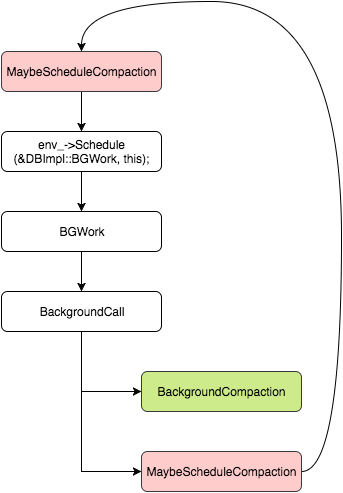

The diagram above was exported from draw.io. Its source (the exported page's mxGraphModel, read from the mxfile embedded in the PNG):
<mxGraphModel dx="790" dy="456" grid="1" gridSize="10" guides="1" tooltips="1" connect="1" arrows="1" fold="1" page="1" pageScale="1" pageWidth="826" pageHeight="1169" background="#ffffff" math="0" shadow="0">
  <root>
    <mxCell id="0" />
    <mxCell id="1" parent="0" />
    <mxCell id="11" style="edgeStyle=none;rounded=0;html=1;exitX=0.5;exitY=1;entryX=0.5;entryY=0;jettySize=auto;orthogonalLoop=1;" edge="1" parent="1" source="2" target="4">
      <mxGeometry relative="1" as="geometry" />
    </mxCell>
    <mxCell id="2" value="MaybeScheduleCompaction" style="rounded=1;whiteSpace=wrap;html=1;fillColor=#ffcccc;strokeColor=#36393d;" vertex="1" parent="1">
      <mxGeometry x="100" y="80" width="160" height="40" as="geometry" />
    </mxCell>
    <mxCell id="12" style="edgeStyle=none;rounded=0;html=1;exitX=0.5;exitY=1;entryX=0.5;entryY=0;jettySize=auto;orthogonalLoop=1;" edge="1" parent="1" source="4" target="5">
      <mxGeometry relative="1" as="geometry" />
    </mxCell>
    <mxCell id="4" value="env_-&amp;gt;Schedule&lt;div&gt;(&amp;amp;DBImpl::BGWork, this);&lt;/div&gt;" style="rounded=1;whiteSpace=wrap;html=1;" vertex="1" parent="1">
      <mxGeometry x="100" y="160" width="160" height="40" as="geometry" />
    </mxCell>
    <mxCell id="13" style="edgeStyle=none;rounded=0;html=1;exitX=0.5;exitY=1;entryX=0.5;entryY=0;jettySize=auto;orthogonalLoop=1;" edge="1" parent="1" source="5" target="7">
      <mxGeometry relative="1" as="geometry" />
    </mxCell>
    <mxCell id="5" value="BGWork" style="rounded=1;whiteSpace=wrap;html=1;" vertex="1" parent="1">
      <mxGeometry x="100" y="240" width="160" height="40" as="geometry" />
    </mxCell>
    <mxCell id="15" style="edgeStyle=orthogonalEdgeStyle;rounded=0;html=1;exitX=0.5;exitY=1;entryX=0;entryY=0.5;jettySize=auto;orthogonalLoop=1;" edge="1" parent="1" source="7" target="8">
      <mxGeometry relative="1" as="geometry" />
    </mxCell>
    <mxCell id="16" style="edgeStyle=orthogonalEdgeStyle;rounded=0;html=1;exitX=0.5;exitY=1;entryX=0;entryY=0.5;jettySize=auto;orthogonalLoop=1;" edge="1" parent="1" source="7" target="9">
      <mxGeometry relative="1" as="geometry" />
    </mxCell>
    <mxCell id="7" value="BackgroundCall" style="rounded=1;whiteSpace=wrap;html=1;" vertex="1" parent="1">
      <mxGeometry x="100" y="320" width="160" height="40" as="geometry" />
    </mxCell>
    <mxCell id="8" value="BackgroundCompaction" style="rounded=1;whiteSpace=wrap;html=1;fillColor=#cdeb8b;strokeColor=#36393d;" vertex="1" parent="1">
      <mxGeometry x="240" y="400" width="160" height="40" as="geometry" />
    </mxCell>
    <mxCell id="17" style="edgeStyle=orthogonalEdgeStyle;curved=1;rounded=0;html=1;exitX=1;exitY=0.5;entryX=0.5;entryY=0;jettySize=auto;orthogonalLoop=1;" edge="1" parent="1" source="9" target="2">
      <mxGeometry relative="1" as="geometry">
        <Array as="points">
          <mxPoint x="440" y="500" />
          <mxPoint x="440" y="30" />
          <mxPoint x="180" y="30" />
        </Array>
      </mxGeometry>
    </mxCell>
    <mxCell id="9" value="MaybeScheduleCompaction" style="rounded=1;whiteSpace=wrap;html=1;fillColor=#ffcccc;strokeColor=#36393d;" vertex="1" parent="1">
      <mxGeometry x="240" y="480" width="160" height="40" as="geometry" />
    </mxCell>
  </root>
</mxGraphModel>